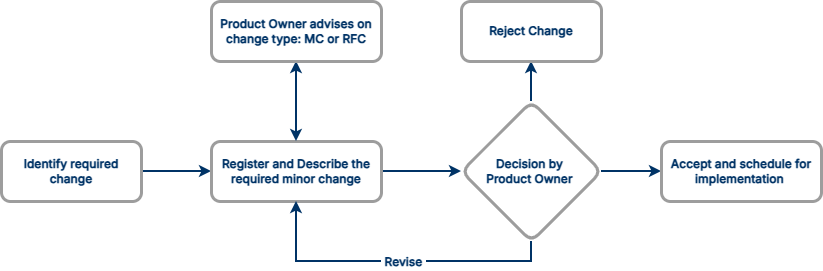

The diagram above was exported from draw.io. Its source (the exported page's mxGraphModel, read from the mxfile embedded in the PNG):
<mxGraphModel dx="2142" dy="692" grid="1" gridSize="10" guides="1" tooltips="1" connect="1" arrows="1" fold="1" page="1" pageScale="1" pageWidth="1100" pageHeight="850" math="0" shadow="0">
  <root>
    <mxCell id="0" />
    <mxCell id="1" parent="0" />
    <mxCell id="vrdwvK3nxt-TyrH2X7WP-28" edge="1" parent="1" source="vrdwvK3nxt-TyrH2X7WP-27" style="edgeStyle=orthogonalEdgeStyle;shape=connector;rounded=0;orthogonalLoop=1;jettySize=auto;html=1;exitX=1;exitY=0.5;exitDx=0;exitDy=0;strokeColor=#003366;strokeWidth=2;align=center;verticalAlign=middle;fontFamily=Helvetica;fontSize=11;fontColor=default;labelBackgroundColor=default;endArrow=classic;curved=1;">
      <mxGeometry relative="1" as="geometry">
        <mxPoint x="-10" y="790" as="targetPoint" />
      </mxGeometry>
    </mxCell>
    <mxCell id="vrdwvK3nxt-TyrH2X7WP-27" parent="1" style="rounded=1;whiteSpace=wrap;html=1;strokeColor=#9D9D9D;strokeWidth=3;fillColor=default;align=center;verticalAlign=middle;fontFamily=Inter;fontSource=https%3A%2F%2Ffonts.googleapis.com%2Fcss%3Ffamily%3DInter;fontSize=12;fontColor=#003366;" value="&lt;b&gt;Identify required change&lt;/b&gt;" vertex="1">
      <mxGeometry height="60" width="140" x="-220" y="760" as="geometry" />
    </mxCell>
    <mxCell id="vrdwvK3nxt-TyrH2X7WP-32" edge="1" parent="1" source="vrdwvK3nxt-TyrH2X7WP-29" style="edgeStyle=orthogonalEdgeStyle;shape=connector;rounded=0;orthogonalLoop=1;jettySize=auto;html=1;exitX=1;exitY=0.5;exitDx=0;exitDy=0;strokeColor=#003366;strokeWidth=2;align=center;verticalAlign=middle;fontFamily=Helvetica;fontSize=11;fontColor=default;labelBackgroundColor=default;endArrow=classic;entryX=0;entryY=0.5;entryDx=0;entryDy=0;" target="vrdwvK3nxt-TyrH2X7WP-37">
      <mxGeometry relative="1" as="geometry">
        <mxPoint x="300" y="790" as="targetPoint" />
      </mxGeometry>
    </mxCell>
    <mxCell id="vrdwvK3nxt-TyrH2X7WP-29" parent="1" style="rounded=1;whiteSpace=wrap;html=1;strokeColor=#9D9D9D;strokeWidth=3;fillColor=default;align=center;verticalAlign=middle;fontFamily=Inter;fontSource=https%3A%2F%2Ffonts.googleapis.com%2Fcss%3Ffamily%3DInter;fontSize=12;fontColor=#003366;" value="&lt;b&gt;Register and Describe the required minor change&lt;/b&gt;" vertex="1">
      <mxGeometry height="60" width="170" x="-10" y="760" as="geometry" />
    </mxCell>
    <mxCell id="vrdwvK3nxt-TyrH2X7WP-31" edge="1" parent="1" source="vrdwvK3nxt-TyrH2X7WP-30" style="edgeStyle=orthogonalEdgeStyle;shape=connector;rounded=0;orthogonalLoop=1;jettySize=auto;html=1;exitX=0.5;exitY=1;exitDx=0;exitDy=0;strokeColor=#003366;strokeWidth=2;align=center;verticalAlign=middle;fontFamily=Helvetica;fontSize=11;fontColor=default;labelBackgroundColor=default;endArrow=classic;startArrow=classic;startFill=1;" target="vrdwvK3nxt-TyrH2X7WP-29">
      <mxGeometry relative="1" as="geometry" />
    </mxCell>
    <mxCell id="vrdwvK3nxt-TyrH2X7WP-30" parent="1" style="rounded=1;whiteSpace=wrap;html=1;strokeColor=#9D9D9D;strokeWidth=3;fillColor=default;align=center;verticalAlign=middle;fontFamily=Inter;fontSource=https%3A%2F%2Ffonts.googleapis.com%2Fcss%3Ffamily%3DInter;fontSize=12;fontColor=#003366;" value="&lt;b&gt;Product Owner advises on change type: MC or RFC&lt;/b&gt;" vertex="1">
      <mxGeometry height="60" width="170" x="-10" y="620" as="geometry" />
    </mxCell>
    <mxCell id="vrdwvK3nxt-TyrH2X7WP-38" edge="1" parent="1" source="vrdwvK3nxt-TyrH2X7WP-37" style="edgeStyle=orthogonalEdgeStyle;shape=connector;rounded=0;orthogonalLoop=1;jettySize=auto;html=1;exitX=0.5;exitY=1;exitDx=0;exitDy=0;entryX=0.5;entryY=1;entryDx=0;entryDy=0;strokeColor=#003366;strokeWidth=2;align=center;verticalAlign=middle;fontFamily=Helvetica;fontSize=11;fontColor=default;labelBackgroundColor=default;endArrow=classic;" target="vrdwvK3nxt-TyrH2X7WP-29">
      <mxGeometry relative="1" as="geometry" />
    </mxCell>
    <mxCell id="vrdwvK3nxt-TyrH2X7WP-39" connectable="0" parent="vrdwvK3nxt-TyrH2X7WP-38" style="edgeLabel;html=1;align=center;verticalAlign=middle;resizable=0;points=[];rounded=1;pointerEvents=0;strokeColor=#9D9D9D;fontFamily=Helvetica;fontSize=11;fontColor=default;labelBackgroundColor=default;fillColor=none;gradientColor=none;" value="&lt;font face=&quot;Inter&quot; data-font-src=&quot;https://fonts.googleapis.com/css?family=Inter&quot; style=&quot;color: rgb(0, 51, 102);&quot;&gt;&amp;nbsp;&lt;b&gt;&lt;font style=&quot;font-size: 12px;&quot;&gt;Revise&amp;nbsp;&lt;/font&gt;&lt;/b&gt;&lt;/font&gt;" vertex="1">
      <mxGeometry relative="1" x="-0.0565" as="geometry">
        <mxPoint as="offset" />
      </mxGeometry>
    </mxCell>
    <mxCell id="vrdwvK3nxt-TyrH2X7WP-42" edge="1" parent="1" source="vrdwvK3nxt-TyrH2X7WP-37" style="edgeStyle=orthogonalEdgeStyle;shape=connector;rounded=0;orthogonalLoop=1;jettySize=auto;html=1;exitX=0.5;exitY=0;exitDx=0;exitDy=0;entryX=0.5;entryY=1;entryDx=0;entryDy=0;strokeColor=#003366;strokeWidth=2;align=center;verticalAlign=middle;fontFamily=Helvetica;fontSize=11;fontColor=default;labelBackgroundColor=default;endArrow=classic;" target="vrdwvK3nxt-TyrH2X7WP-41">
      <mxGeometry relative="1" as="geometry" />
    </mxCell>
    <mxCell id="vrdwvK3nxt-TyrH2X7WP-43" edge="1" parent="1" source="vrdwvK3nxt-TyrH2X7WP-37" style="edgeStyle=orthogonalEdgeStyle;shape=connector;rounded=0;orthogonalLoop=1;jettySize=auto;html=1;exitX=1;exitY=0.5;exitDx=0;exitDy=0;strokeColor=#003366;strokeWidth=2;align=center;verticalAlign=middle;fontFamily=Helvetica;fontSize=11;fontColor=default;labelBackgroundColor=default;endArrow=classic;">
      <mxGeometry relative="1" as="geometry">
        <mxPoint x="440" y="790" as="targetPoint" />
      </mxGeometry>
    </mxCell>
    <mxCell id="vrdwvK3nxt-TyrH2X7WP-37" parent="1" style="rhombus;whiteSpace=wrap;html=1;rounded=1;pointerEvents=0;strokeColor=#9D9D9D;align=center;verticalAlign=middle;fontFamily=Inter;fontSize=12;fontColor=#003366;labelBackgroundColor=none;fillColor=default;gradientColor=none;strokeWidth=3;fontSource=https%3A%2F%2Ffonts.googleapis.com%2Fcss%3Ffamily%3DInter;" value="&lt;span&gt;&lt;b&gt;Decision by&amp;nbsp;&lt;/b&gt;&lt;/span&gt;&lt;div&gt;&lt;span&gt;&lt;b&gt;Product Owner&amp;nbsp;&lt;/b&gt;&lt;/span&gt;&lt;/div&gt;" vertex="1">
      <mxGeometry height="140" width="140" x="240" y="720" as="geometry" />
    </mxCell>
    <mxCell id="vrdwvK3nxt-TyrH2X7WP-41" parent="1" style="rounded=1;whiteSpace=wrap;html=1;strokeColor=#9D9D9D;strokeWidth=3;fillColor=default;align=center;verticalAlign=middle;fontFamily=Inter;fontSource=https%3A%2F%2Ffonts.googleapis.com%2Fcss%3Ffamily%3DInter;fontSize=12;fontColor=#003366;" value="&lt;b&gt;Reject Change&lt;/b&gt;" vertex="1">
      <mxGeometry height="60" width="140" x="240" y="620" as="geometry" />
    </mxCell>
    <mxCell id="vrdwvK3nxt-TyrH2X7WP-44" parent="1" style="rounded=1;whiteSpace=wrap;html=1;strokeColor=#9D9D9D;strokeWidth=3;fillColor=default;align=center;verticalAlign=middle;fontFamily=Inter;fontSource=https%3A%2F%2Ffonts.googleapis.com%2Fcss%3Ffamily%3DInter;fontSize=12;fontColor=#003366;" value="&lt;b&gt;Accept and schedule for implementation&amp;nbsp;&lt;/b&gt;" vertex="1">
      <mxGeometry height="60" width="160" x="440" y="760" as="geometry" />
    </mxCell>
  </root>
</mxGraphModel>